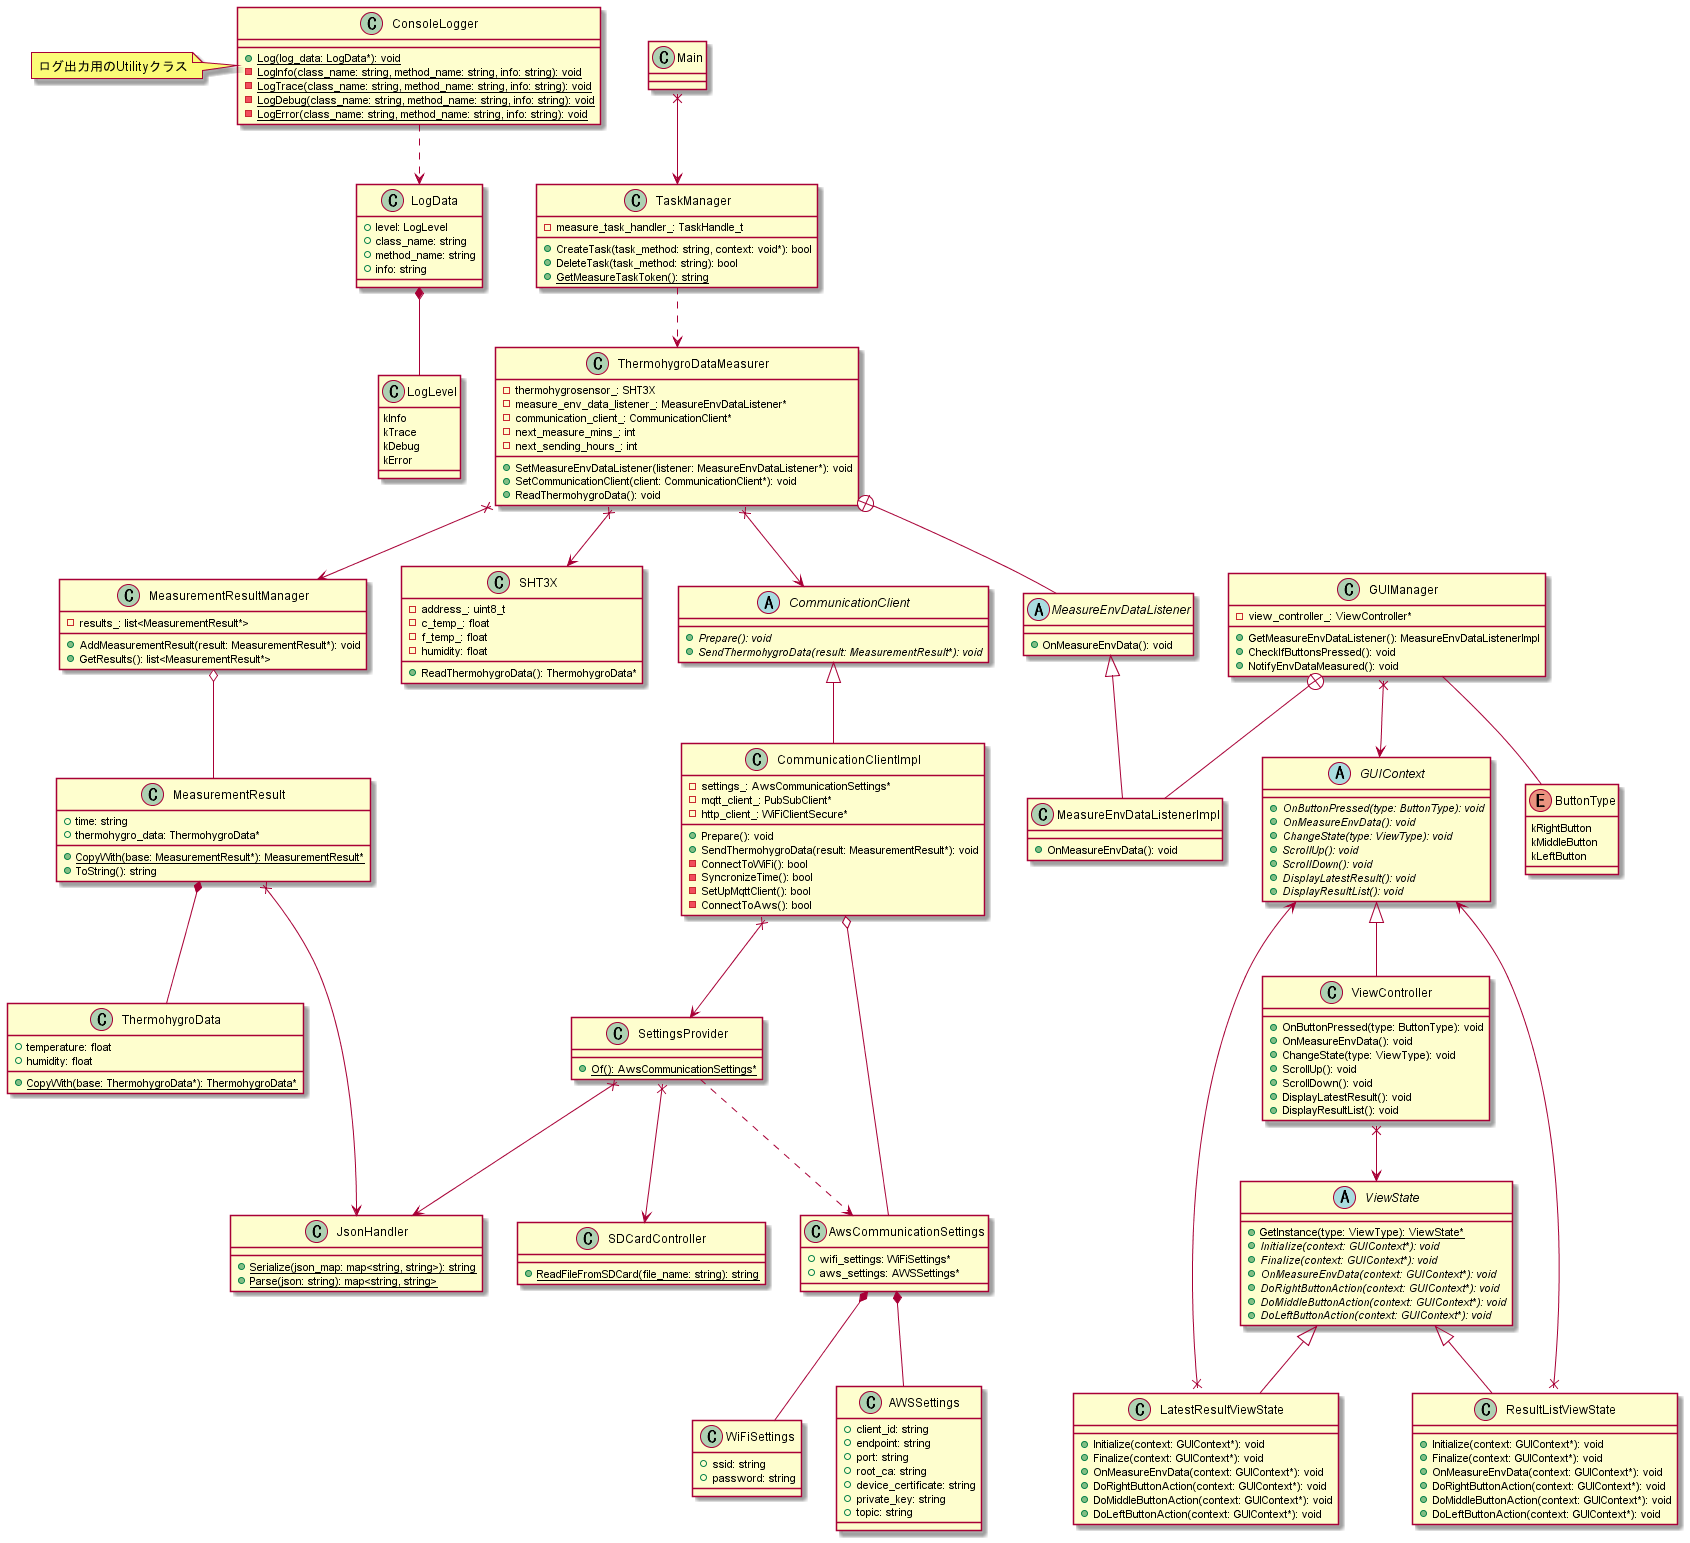

The diagram above was rendered by PlantUML. Its source (embedded in the PNG):
@startuml class diagram

Main x--> TaskManager

abstract class CommunicationClient {
    + {abstract} Prepare(): void
    + {abstract} SendThermohygroData(result: MeasurementResult*): void
}

class CommunicationClientImpl {
    - settings_: AwsCommunicationSettings*
    - mqtt_client_: PubSubClient*
    - http_client_: WiFiClientSecure*

    + Prepare(): void
    + SendThermohygroData(result: MeasurementResult*): void
    - ConnectToWiFi(): bool
    - SyncronizeTime(): bool
    - SetUpMqttClient(): bool
    - ConnectToAws(): bool
}

CommunicationClient <|-- CommunicationClientImpl
CommunicationClientImpl o-- AwsCommunicationSettings
CommunicationClientImpl x--> SettingsProvider

class SettingsProvider {
    + {static} Of(): AwsCommunicationSettings*
}

SettingsProvider ..> AwsCommunicationSettings
SettingsProvider x--> SDCardController
SettingsProvider x--> JsonHandler

class AwsCommunicationSettings {
    + wifi_settings: WiFiSettings*
    + aws_settings: AWSSettings*
}

AwsCommunicationSettings *-- WiFiSettings
AwsCommunicationSettings *-- AWSSettings

class WiFiSettings {
    + ssid: string
    + password: string
}

class AWSSettings {
    + client_id: string
    + endpoint: string
    + port: string
    + root_ca: string
    + device_certificate: string
    + private_key: string
    + topic: string
}

class SDCardController {
    + {static} ReadFileFromSDCard(file_name: string): string
}

class JsonHandler {
    + {static} Serialize(json_map: map<string, string>): string
    + {static} Parse(json: string): map<string, string>
}

class ConsoleLogger {
    + {static} Log(log_data: LogData*): void
    - {static} LogInfo(class_name: string, method_name: string, info: string): void
    - {static} LogTrace(class_name: string, method_name: string, info: string): void
    - {static} LogDebug(class_name: string, method_name: string, info: string): void
    - {static} LogError(class_name: string, method_name: string, info: string): void
}

ConsoleLogger ..> LogData
note left of ConsoleLogger
    ログ出力用のUtilityクラス
end note

class LogData {
    + level: LogLevel
    + class_name: string
    + method_name: string
    + info: string
}

LogData *-- LogLevel

class LogLevel {
    kInfo
    kTrace
    kDebug
    kError
}

class GUIManager {
    - view_controller_: ViewController*

    + GetMeasureEnvDataListener(): MeasureEnvDataListenerImpl
    + CheckIfButtonsPressed(): void
    + NotifyEnvDataMeasured(): void
}

enum ButtonType {
    kRightButton
    kMiddleButton
    kLeftButton
}

GUIManager -- ButtonType
GUIManager x--> GUIContext
GUIManager +-- MeasureEnvDataListenerImpl

class MeasureEnvDataListenerImpl {
    + OnMeasureEnvData(): void
}

MeasureEnvDataListener <|-- MeasureEnvDataListenerImpl

abstract class GUIContext {
    + {abstract} OnButtonPressed(type: ButtonType): void
    + {abstract} OnMeasureEnvData(): void
    + {abstract} ChangeState(type: ViewType): void
    + {abstract} ScrollUp(): void
    + {abstract} ScrollDown(): void
    + {abstract} DisplayLatestResult(): void
    + {abstract} DisplayResultList(): void
}

class ViewController {
    + OnButtonPressed(type: ButtonType): void
    + OnMeasureEnvData(): void
    + ChangeState(type: ViewType): void
    + ScrollUp(): void
    + ScrollDown(): void
    + DisplayLatestResult(): void
    + DisplayResultList(): void
}

GUIContext <|-- ViewController
ViewController x--> ViewState

abstract class ViewState {
    + {static} GetInstance(type: ViewType): ViewState*
    + {abstract} Initialize(context: GUIContext*): void
    + {abstract} Finalize(context: GUIContext*): void
    + {abstract} OnMeasureEnvData(context: GUIContext*): void
    + {abstract} DoRightButtonAction(context: GUIContext*): void
    + {abstract} DoMiddleButtonAction(context: GUIContext*): void
    + {abstract} DoLeftButtonAction(context: GUIContext*): void
}

ViewState <|-- LatestResultViewState
ViewState <|-- ResultListViewState

class LatestResultViewState {
    + Initialize(context: GUIContext*): void
    + Finalize(context: GUIContext*): void
    + OnMeasureEnvData(context: GUIContext*): void
    + DoRightButtonAction(context: GUIContext*): void
    + DoMiddleButtonAction(context: GUIContext*): void
    + DoLeftButtonAction(context: GUIContext*): void
}

LatestResultViewState x--> GUIContext

class ResultListViewState {
    + Initialize(context: GUIContext*): void
    + Finalize(context: GUIContext*): void
    + OnMeasureEnvData(context: GUIContext*): void
    + DoRightButtonAction(context: GUIContext*): void
    + DoMiddleButtonAction(context: GUIContext*): void
    + DoLeftButtonAction(context: GUIContext*): void
}

ResultListViewState x--> GUIContext

class TaskManager {
    - measure_task_handler_: TaskHandle_t

    + CreateTask(task_method: string, context: void*): bool
    + DeleteTask(task_method: string): bool
    + {static} GetMeasureTaskToken(): string
}

TaskManager ..> ThermohygroDataMeasurer

class ThermohygroDataMeasurer {
    - thermohygrosensor_: SHT3X
    - measure_env_data_listener_: MeasureEnvDataListener*
    - communication_client_: CommunicationClient*
    - next_measure_mins_: int
    - next_sending_hours_: int

    + SetMeasureEnvDataListener(listener: MeasureEnvDataListener*): void
    + SetCommunicationClient(client: CommunicationClient*): void
    + ReadThermohygroData(): void
}

ThermohygroDataMeasurer x--> SHT3X
ThermohygroDataMeasurer x--> MeasurementResultManager
ThermohygroDataMeasurer +-- MeasureEnvDataListener
ThermohygroDataMeasurer x--> CommunicationClient

abstract class MeasureEnvDataListener {
    + OnMeasureEnvData(): void
}

class SHT3X {
    - address_: uint8_t
    - c_temp_: float
    - f_temp_: float
    - humidity: float

    + ReadThermohygroData(): ThermohygroData*
}

class ThermohygroData {
    + temperature: float
    + humidity: float

    + {static} CopyWith(base: ThermohygroData*): ThermohygroData*
}

MeasurementResultManager o-- MeasurementResult

class MeasurementResult {
    + time: string
    + thermohygro_data: ThermohygroData*

    + {static} CopyWith(base: MeasurementResult*): MeasurementResult*
    + ToString(): string
}

MeasurementResult *-- ThermohygroData

class MeasurementResultManager {
    - results_: list<MeasurementResult*>

    + AddMeasurementResult(result: MeasurementResult*): void
    + GetResults(): list<MeasurementResult*>
}

MeasurementResult x--> JsonHandler

@enduml